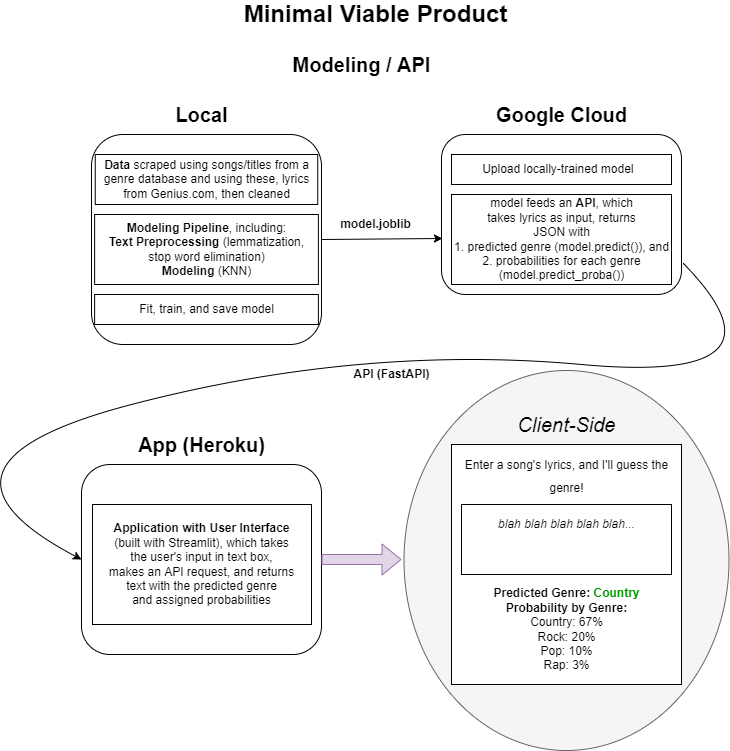

The diagram above was exported from draw.io. Its source (the exported page's mxGraphModel, read from the mxfile embedded in the PNG):
<mxGraphModel dx="1422" dy="1874" grid="1" gridSize="10" guides="1" tooltips="1" connect="1" arrows="1" fold="1" page="1" pageScale="1" pageWidth="827" pageHeight="1169" math="0" shadow="0">
  <root>
    <mxCell id="0" />
    <mxCell id="1" parent="0" />
    <mxCell id="Ev5BxidCh-_AX2k_49wK-18" value="" style="ellipse;whiteSpace=wrap;html=1;fillColor=#f5f5f5;fontColor=#333333;strokeColor=#666666;" vertex="1" parent="1">
      <mxGeometry x="442.5" y="-774" width="325" height="380" as="geometry" />
    </mxCell>
    <mxCell id="Ev5BxidCh-_AX2k_49wK-4" value="" style="rounded=1;whiteSpace=wrap;html=1;" vertex="1" parent="1">
      <mxGeometry x="130" y="-1010" width="230" height="210" as="geometry" />
    </mxCell>
    <mxCell id="mWv1BugLY3rsc7_qG5FZ-17" value="&lt;font style=&quot;font-size: 24px&quot;&gt;&lt;b&gt;Minimal Viable Product&lt;/b&gt;&lt;/font&gt;" style="text;html=1;resizable=0;autosize=1;align=center;verticalAlign=middle;points=[];fillColor=none;strokeColor=none;rounded=0;fontSize=12;" parent="1" vertex="1">
      <mxGeometry x="274" y="-1140" width="280" height="20" as="geometry" />
    </mxCell>
    <mxCell id="mWv1BugLY3rsc7_qG5FZ-19" value="&lt;font style=&quot;font-size: 20px&quot;&gt;&lt;i&gt;Client-Side&lt;/i&gt;&lt;/font&gt;" style="text;html=1;resizable=0;autosize=1;align=center;verticalAlign=middle;points=[];fillColor=none;strokeColor=none;rounded=0;fontSize=24;" parent="1" vertex="1">
      <mxGeometry x="550" y="-740" width="110" height="40" as="geometry" />
    </mxCell>
    <mxCell id="mWv1BugLY3rsc7_qG5FZ-20" value="" style="rounded=0;whiteSpace=wrap;html=1;fontSize=19;" parent="1" vertex="1">
      <mxGeometry x="490" y="-700" width="230" height="240" as="geometry" />
    </mxCell>
    <mxCell id="mWv1BugLY3rsc7_qG5FZ-21" value="&lt;font style=&quot;font-size: 12px ; line-height: 1&quot;&gt;Enter a song's lyrics, and I'll guess the&lt;br&gt;genre!&lt;br&gt;&lt;/font&gt;" style="text;html=1;resizable=0;autosize=1;align=center;verticalAlign=middle;points=[];fillColor=none;strokeColor=none;rounded=0;fontSize=19;spacing=0;" parent="1" vertex="1">
      <mxGeometry x="495" y="-695" width="220" height="50" as="geometry" />
    </mxCell>
    <mxCell id="mWv1BugLY3rsc7_qG5FZ-22" value="" style="rounded=0;whiteSpace=wrap;html=1;fontSize=12;" parent="1" vertex="1">
      <mxGeometry x="500" y="-640" width="210" height="70" as="geometry" />
    </mxCell>
    <mxCell id="mWv1BugLY3rsc7_qG5FZ-23" value="&lt;i&gt;blah blah blah blah blah...&lt;/i&gt;" style="text;html=1;resizable=0;autosize=1;align=center;verticalAlign=middle;points=[];fillColor=none;strokeColor=none;rounded=0;fontSize=12;" parent="1" vertex="1">
      <mxGeometry x="530" y="-630" width="150" height="20" as="geometry" />
    </mxCell>
    <mxCell id="mWv1BugLY3rsc7_qG5FZ-26" value="&lt;b&gt;Predicted Genre: &lt;font color=&quot;#009900&quot;&gt;Country&lt;/font&gt;&lt;/b&gt;&lt;br&gt;&lt;b&gt;Probability by Genre:&lt;/b&gt;&lt;br&gt;Country: 67%&lt;br&gt;Rock: 20%&lt;br&gt;Pop: 10%&lt;br&gt;Rap: 3%" style="text;html=1;resizable=0;autosize=1;align=center;verticalAlign=middle;points=[];fillColor=none;strokeColor=none;rounded=0;fontSize=12;" parent="1" vertex="1">
      <mxGeometry x="525" y="-560" width="160" height="90" as="geometry" />
    </mxCell>
    <mxCell id="mWv1BugLY3rsc7_qG5FZ-27" value="&lt;font style=&quot;font-size: 20px&quot;&gt;&lt;b&gt;Google Cloud&lt;/b&gt;&lt;br&gt;&lt;/font&gt;" style="text;html=1;resizable=0;autosize=1;align=center;verticalAlign=middle;points=[];fillColor=none;strokeColor=none;rounded=0;fontSize=24;" parent="1" vertex="1">
      <mxGeometry x="525" y="-1050" width="150" height="40" as="geometry" />
    </mxCell>
    <mxCell id="mWv1BugLY3rsc7_qG5FZ-30" value="" style="rounded=1;whiteSpace=wrap;html=1;fontSize=12;fontColor=#000000;" parent="1" vertex="1">
      <mxGeometry x="480" y="-1010" width="240" height="160" as="geometry" />
    </mxCell>
    <mxCell id="mWv1BugLY3rsc7_qG5FZ-31" value="" style="rounded=0;whiteSpace=wrap;html=1;fontSize=12;fontColor=#000000;" parent="1" vertex="1">
      <mxGeometry x="133.75" y="-990" width="222.5" height="50" as="geometry" />
    </mxCell>
    <mxCell id="mWv1BugLY3rsc7_qG5FZ-29" value="&lt;b&gt;Data&lt;/b&gt; scraped using songs/titles from a&lt;br&gt;genre database and using these, lyrics&lt;br&gt;from Genius.com, then cleaned" style="text;html=1;resizable=0;autosize=1;align=center;verticalAlign=middle;points=[];fillColor=none;strokeColor=none;rounded=0;fontSize=12;fontColor=#000000;" parent="1" vertex="1">
      <mxGeometry x="135" y="-990" width="220" height="50" as="geometry" />
    </mxCell>
    <mxCell id="mWv1BugLY3rsc7_qG5FZ-37" value="" style="rounded=0;whiteSpace=wrap;html=1;fontSize=12;fontColor=#000000;" parent="1" vertex="1">
      <mxGeometry x="133.13" y="-930" width="223.75" height="70" as="geometry" />
    </mxCell>
    <mxCell id="mWv1BugLY3rsc7_qG5FZ-36" value="&lt;b&gt;Modeling Pipeline&lt;/b&gt;, including:&lt;br&gt;&lt;b&gt;Text Preprocessing&lt;/b&gt; (lemmatization,&lt;br&gt;stop word elimination)&lt;br&gt;&lt;b&gt;Modeling&lt;/b&gt; (KNN)" style="text;html=1;resizable=0;autosize=1;align=center;verticalAlign=middle;points=[];fillColor=none;strokeColor=none;rounded=0;fontSize=12;fontColor=#000000;" parent="1" vertex="1">
      <mxGeometry x="140.01" y="-925" width="210" height="60" as="geometry" />
    </mxCell>
    <mxCell id="mWv1BugLY3rsc7_qG5FZ-38" value="" style="rounded=1;whiteSpace=wrap;html=1;fontSize=12;fontColor=#000000;" parent="1" vertex="1">
      <mxGeometry x="120" y="-680" width="240" height="190" as="geometry" />
    </mxCell>
    <mxCell id="mWv1BugLY3rsc7_qG5FZ-40" value="" style="rounded=0;whiteSpace=wrap;html=1;fontSize=12;fontColor=#6600CC;" parent="1" vertex="1">
      <mxGeometry x="490" y="-950" width="220" height="90" as="geometry" />
    </mxCell>
    <mxCell id="mWv1BugLY3rsc7_qG5FZ-41" value="model feeds an&amp;nbsp;&lt;b&gt;API&lt;/b&gt;, which&lt;br&gt;takes lyrics as input, returns&lt;br&gt;JSON with&lt;br&gt;1. predicted genre (model.predict()), and&lt;br&gt;2. probabilities for each genre&lt;br&gt;(model.predict_proba())" style="text;html=1;resizable=0;autosize=1;align=center;verticalAlign=middle;points=[];fillColor=none;strokeColor=none;rounded=0;fontSize=12;fontColor=#000000;" parent="1" vertex="1">
      <mxGeometry x="485" y="-950" width="230" height="90" as="geometry" />
    </mxCell>
    <mxCell id="mWv1BugLY3rsc7_qG5FZ-42" value="" style="rounded=0;whiteSpace=wrap;html=1;fontSize=12;fontColor=#000000;" parent="1" vertex="1">
      <mxGeometry x="131" y="-640" width="219" height="120" as="geometry" />
    </mxCell>
    <mxCell id="mWv1BugLY3rsc7_qG5FZ-43" value="&lt;b&gt;Application with User Interface&lt;/b&gt;&lt;br&gt;(built with Streamlit), which takes&lt;br&gt;the user's input in text box,&lt;br&gt;makes an API request, and returns&lt;br&gt;text with the predicted genre&lt;br&gt;and assigned probabilities" style="text;html=1;resizable=0;autosize=1;align=center;verticalAlign=middle;points=[];fillColor=none;strokeColor=none;rounded=0;fontSize=12;fontColor=#000000;" parent="1" vertex="1">
      <mxGeometry x="140" y="-625" width="200" height="90" as="geometry" />
    </mxCell>
    <mxCell id="mWv1BugLY3rsc7_qG5FZ-47" value="" style="shape=flexArrow;endArrow=classic;html=1;rounded=0;fontSize=12;fontColor=#000000;exitX=1;exitY=0.5;exitDx=0;exitDy=0;fillColor=#e1d5e7;strokeColor=#9673a6;" parent="1" source="mWv1BugLY3rsc7_qG5FZ-38" edge="1">
      <mxGeometry width="50" height="50" relative="1" as="geometry">
        <mxPoint x="390" y="-800" as="sourcePoint" />
        <mxPoint x="440" y="-585" as="targetPoint" />
      </mxGeometry>
    </mxCell>
    <mxCell id="Ev5BxidCh-_AX2k_49wK-2" value="&lt;font style=&quot;font-size: 20px&quot;&gt;&lt;b&gt;Local&lt;/b&gt;&lt;br&gt;&lt;/font&gt;" style="text;html=1;resizable=0;autosize=1;align=center;verticalAlign=middle;points=[];fillColor=none;strokeColor=none;rounded=0;fontSize=24;" vertex="1" parent="1">
      <mxGeometry x="205" y="-1050" width="70" height="40" as="geometry" />
    </mxCell>
    <mxCell id="Ev5BxidCh-_AX2k_49wK-3" value="&lt;font style=&quot;font-size: 20px&quot;&gt;&lt;b&gt;Modeling / API&lt;/b&gt;&lt;br&gt;&lt;/font&gt;" style="text;html=1;resizable=0;autosize=1;align=center;verticalAlign=middle;points=[];fillColor=none;strokeColor=none;rounded=0;fontSize=24;" vertex="1" parent="1">
      <mxGeometry x="325" y="-1100" width="150" height="40" as="geometry" />
    </mxCell>
    <mxCell id="Ev5BxidCh-_AX2k_49wK-6" value="" style="rounded=0;whiteSpace=wrap;html=1;fontSize=12;fontColor=#000000;" vertex="1" parent="1">
      <mxGeometry x="133.13" y="-850" width="223.75" height="30" as="geometry" />
    </mxCell>
    <mxCell id="Ev5BxidCh-_AX2k_49wK-7" value="Fit, train, and save model" style="text;html=1;resizable=0;autosize=1;align=center;verticalAlign=middle;points=[];fillColor=none;strokeColor=none;rounded=0;fontSize=12;fontColor=#000000;" vertex="1" parent="1">
      <mxGeometry x="170.01" y="-845" width="150" height="20" as="geometry" />
    </mxCell>
    <mxCell id="Ev5BxidCh-_AX2k_49wK-8" value="" style="endArrow=classic;html=1;rounded=0;exitX=1;exitY=0.5;exitDx=0;exitDy=0;entryX=0.004;entryY=0.65;entryDx=0;entryDy=0;entryPerimeter=0;" edge="1" parent="1" source="Ev5BxidCh-_AX2k_49wK-4" target="mWv1BugLY3rsc7_qG5FZ-30">
      <mxGeometry width="50" height="50" relative="1" as="geometry">
        <mxPoint x="390" y="-720" as="sourcePoint" />
        <mxPoint x="460" y="-905" as="targetPoint" />
      </mxGeometry>
    </mxCell>
    <mxCell id="Ev5BxidCh-_AX2k_49wK-9" value="model.joblib" style="text;html=1;resizable=0;autosize=1;align=center;verticalAlign=middle;points=[];fillColor=none;strokeColor=none;rounded=0;fontStyle=1" vertex="1" parent="1">
      <mxGeometry x="369" y="-930" width="90" height="20" as="geometry" />
    </mxCell>
    <mxCell id="Ev5BxidCh-_AX2k_49wK-10" value="" style="rounded=0;whiteSpace=wrap;html=1;" vertex="1" parent="1">
      <mxGeometry x="490" y="-990" width="220" height="30" as="geometry" />
    </mxCell>
    <mxCell id="Ev5BxidCh-_AX2k_49wK-11" value="Upload locally-trained model&amp;nbsp;" style="text;html=1;resizable=0;autosize=1;align=center;verticalAlign=middle;points=[];fillColor=none;strokeColor=none;rounded=0;" vertex="1" parent="1">
      <mxGeometry x="512.5" y="-985" width="170" height="20" as="geometry" />
    </mxCell>
    <mxCell id="Ev5BxidCh-_AX2k_49wK-12" value="&lt;font style=&quot;font-size: 20px&quot;&gt;&lt;b&gt;App (Heroku)&lt;/b&gt;&lt;br&gt;&lt;/font&gt;" style="text;html=1;resizable=0;autosize=1;align=center;verticalAlign=middle;points=[];fillColor=none;strokeColor=none;rounded=0;fontSize=24;" vertex="1" parent="1">
      <mxGeometry x="170" y="-720" width="140" height="40" as="geometry" />
    </mxCell>
    <mxCell id="Ev5BxidCh-_AX2k_49wK-13" value="" style="curved=1;endArrow=classic;html=1;rounded=0;exitX=1.008;exitY=0.806;exitDx=0;exitDy=0;entryX=0;entryY=0.5;entryDx=0;entryDy=0;exitPerimeter=0;" edge="1" parent="1" source="mWv1BugLY3rsc7_qG5FZ-30" target="mWv1BugLY3rsc7_qG5FZ-38">
      <mxGeometry width="50" height="50" relative="1" as="geometry">
        <mxPoint x="390" y="-650" as="sourcePoint" />
        <mxPoint x="440" y="-700" as="targetPoint" />
        <Array as="points">
          <mxPoint x="840" y="-760" />
          <mxPoint x="400" y="-800" />
          <mxPoint x="-60" y="-680" />
        </Array>
      </mxGeometry>
    </mxCell>
    <mxCell id="Ev5BxidCh-_AX2k_49wK-14" value="&lt;b&gt;API (FastAPI)&lt;/b&gt;" style="text;html=1;resizable=0;autosize=1;align=center;verticalAlign=middle;points=[];fillColor=none;strokeColor=none;rounded=0;" vertex="1" parent="1">
      <mxGeometry x="385" y="-780" width="90" height="20" as="geometry" />
    </mxCell>
  </root>
</mxGraphModel>